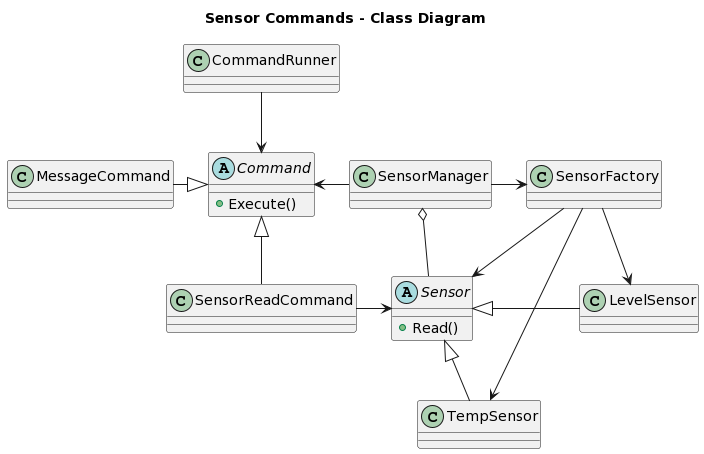

The diagram above was rendered by PlantUML. Its source (embedded in the PNG):
@startuml
title Sensor Commands - Class Diagram

   class CommandRunner
   abstract class Command {
   + Execute()
   }
   class MessageCommand
   class SensorReadCommand
   class SensorManager
   abstract class Sensor {
   + Read()
   }
   class TempSensor
   class LevelSensor
   class SensorFactory

   Command <-right- SensorManager
   Command <-up- CommandRunner
   Command <|-left- MessageCommand
   Command <|-down- SensorReadCommand
   Sensor <-left- SensorReadCommand
   Sensor -up-o SensorManager
   Sensor <|-down- TempSensor
   Sensor <|-right- LevelSensor
   Sensor <-up- SensorFactory
   TempSensor <-left- SensorFactory
   LevelSensor <-right- SensorFactory
   SensorFactory <-left- SensorManager
@enduml